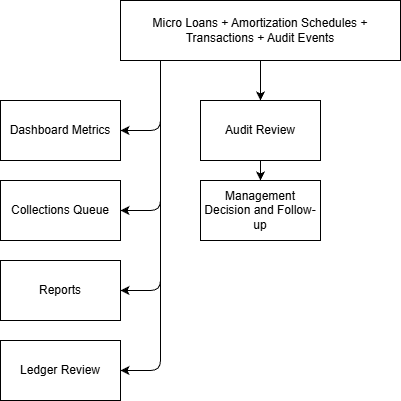

The diagram above was exported from draw.io. Its source (the exported page's mxGraphModel, read from the mxfile embedded in the PNG):
<mxGraphModel dx="724" dy="787" grid="1" gridSize="10" guides="1" tooltips="1" connect="1" arrows="1" fold="1" page="1" pageScale="1" pageWidth="850" pageHeight="1100" math="0" shadow="0">
  <root>
    <mxCell id="yJ1zc2l-vbDPj8voIeMd-0" />
    <mxCell id="yJ1zc2l-vbDPj8voIeMd-1" parent="yJ1zc2l-vbDPj8voIeMd-0" />
    <mxCell id="yJ1zc2l-vbDPj8voIeMd-2" style="edgeStyle=orthogonalEdgeStyle;html=1;entryX=1;entryY=0.5;entryDx=0;entryDy=0;" parent="yJ1zc2l-vbDPj8voIeMd-1" source="yJ1zc2l-vbDPj8voIeMd-14" target="yJ1zc2l-vbDPj8voIeMd-15" edge="1">
      <mxGeometry relative="1" as="geometry">
        <Array as="points">
          <mxPoint x="240" y="190" />
        </Array>
      </mxGeometry>
    </mxCell>
    <mxCell id="yJ1zc2l-vbDPj8voIeMd-3" style="edgeStyle=orthogonalEdgeStyle;html=1;entryX=1;entryY=0.5;entryDx=0;entryDy=0;" parent="yJ1zc2l-vbDPj8voIeMd-1" source="yJ1zc2l-vbDPj8voIeMd-14" target="yJ1zc2l-vbDPj8voIeMd-16" edge="1">
      <mxGeometry relative="1" as="geometry">
        <Array as="points">
          <mxPoint x="240" y="270" />
        </Array>
      </mxGeometry>
    </mxCell>
    <mxCell id="yJ1zc2l-vbDPj8voIeMd-4" style="edgeStyle=orthogonalEdgeStyle;html=1;entryX=1;entryY=0.5;entryDx=0;entryDy=0;" parent="yJ1zc2l-vbDPj8voIeMd-1" source="yJ1zc2l-vbDPj8voIeMd-14" target="yJ1zc2l-vbDPj8voIeMd-17" edge="1">
      <mxGeometry relative="1" as="geometry">
        <Array as="points">
          <mxPoint x="240" y="350" />
        </Array>
      </mxGeometry>
    </mxCell>
    <mxCell id="yJ1zc2l-vbDPj8voIeMd-5" style="edgeStyle=orthogonalEdgeStyle;html=1;entryX=1;entryY=0.5;entryDx=0;entryDy=0;" parent="yJ1zc2l-vbDPj8voIeMd-1" source="yJ1zc2l-vbDPj8voIeMd-14" target="yJ1zc2l-vbDPj8voIeMd-18" edge="1">
      <mxGeometry relative="1" as="geometry">
        <Array as="points">
          <mxPoint x="240" y="430" />
        </Array>
      </mxGeometry>
    </mxCell>
    <mxCell id="yJ1zc2l-vbDPj8voIeMd-10" style="edgeStyle=orthogonalEdgeStyle;html=1;entryX=0.5;entryY=0;entryDx=0;entryDy=0;" parent="yJ1zc2l-vbDPj8voIeMd-1" source="yJ1zc2l-vbDPj8voIeMd-14" target="yJ1zc2l-vbDPj8voIeMd-22" edge="1">
      <mxGeometry relative="1" as="geometry" />
    </mxCell>
    <mxCell id="yJ1zc2l-vbDPj8voIeMd-11" style="edgeStyle=orthogonalEdgeStyle;html=1;entryX=0.5;entryY=0;entryDx=0;entryDy=0;" parent="yJ1zc2l-vbDPj8voIeMd-1" source="yJ1zc2l-vbDPj8voIeMd-14" target="yJ1zc2l-vbDPj8voIeMd-19" edge="1">
      <mxGeometry relative="1" as="geometry" />
    </mxCell>
    <mxCell id="yJ1zc2l-vbDPj8voIeMd-14" value="Micro Loans + Amortization Schedules + Transactions + Audit Events" style="rounded=0;whiteSpace=wrap;html=1;" parent="yJ1zc2l-vbDPj8voIeMd-1" vertex="1">
      <mxGeometry x="200" y="60" width="280" height="60" as="geometry" />
    </mxCell>
    <mxCell id="yJ1zc2l-vbDPj8voIeMd-15" value="Dashboard Metrics" style="rounded=0;whiteSpace=wrap;html=1;" parent="yJ1zc2l-vbDPj8voIeMd-1" vertex="1">
      <mxGeometry x="80" y="160" width="120" height="60" as="geometry" />
    </mxCell>
    <mxCell id="yJ1zc2l-vbDPj8voIeMd-16" value="Collections Queue" style="rounded=0;whiteSpace=wrap;html=1;" parent="yJ1zc2l-vbDPj8voIeMd-1" vertex="1">
      <mxGeometry x="80" y="240" width="120" height="60" as="geometry" />
    </mxCell>
    <mxCell id="yJ1zc2l-vbDPj8voIeMd-17" value="Reports" style="rounded=0;whiteSpace=wrap;html=1;" parent="yJ1zc2l-vbDPj8voIeMd-1" vertex="1">
      <mxGeometry x="80" y="320" width="120" height="60" as="geometry" />
    </mxCell>
    <mxCell id="yJ1zc2l-vbDPj8voIeMd-18" value="Ledger Review" style="rounded=0;whiteSpace=wrap;html=1;" parent="yJ1zc2l-vbDPj8voIeMd-1" vertex="1">
      <mxGeometry x="80" y="400" width="120" height="60" as="geometry" />
    </mxCell>
    <mxCell id="yJ1zc2l-vbDPj8voIeMd-19" value="Management Decision and Follow-up" style="rounded=0;whiteSpace=wrap;html=1;" parent="yJ1zc2l-vbDPj8voIeMd-1" vertex="1">
      <mxGeometry x="280" y="240" width="120" height="60" as="geometry" />
    </mxCell>
    <mxCell id="yJ1zc2l-vbDPj8voIeMd-22" value="Audit Review" style="rounded=0;whiteSpace=wrap;html=1;" parent="yJ1zc2l-vbDPj8voIeMd-1" vertex="1">
      <mxGeometry x="280" y="160" width="120" height="60" as="geometry" />
    </mxCell>
  </root>
</mxGraphModel>